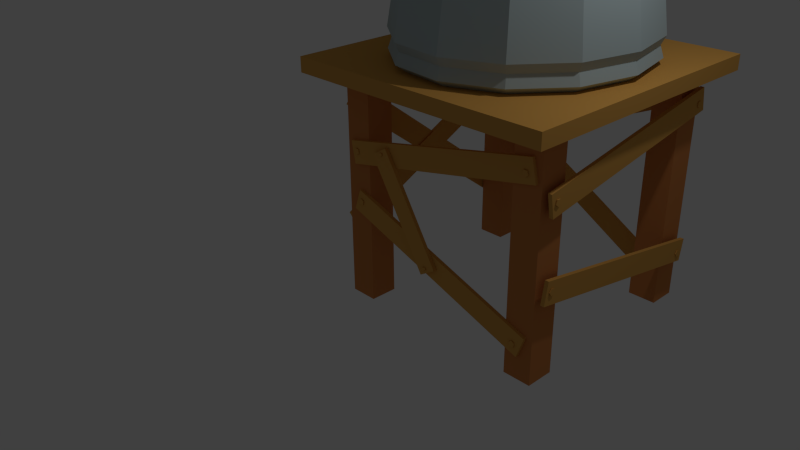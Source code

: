 # Source: turret.blend  (saved by Blender 2.71.0; exported with 4.5.12 LTS)
import bpy
from mathutils import Matrix  # noqa: F401  (used for matrix-valued properties, if any)

bpy.ops.wm.read_factory_settings(use_empty=True)
scene = bpy.context.scene
scene.name = 'Scene'

# ---- collections
col_collection_1 = bpy.data.collections.new('Collection 1'); scene.collection.children.link(col_collection_1)

# ---- materials (node trees are filled in below, after node groups)
mat_turretgray_006 = bpy.data.materials.new('TurretGray.006')
mat_turretgray_006.alpha_threshold = 0.0
mat_turretgray_006.use_transparent_shadow = False
mat_turretgray_006.diffuse_color = (0.4572, 0.5543, 0.5705, 1.0)
mat_turretgray_006.roughness = 0.5
mat_turretgray_006.specular_intensity = 0.0
mat_turretgray_006.line_color = (0.0, 0.0, 0.0, 1.0)
mat_screwgray_004 = bpy.data.materials.new('ScrewGray.004')
mat_screwgray_004.alpha_threshold = 0.0
mat_screwgray_004.use_transparent_shadow = False
mat_screwgray_004.diffuse_color = (0.4394, 0.4988, 0.65, 1.0)
mat_screwgray_004.roughness = 0.5
mat_screwgray_004.specular_intensity = 0.0
mat_screwgray_004.line_color = (0.0, 0.0, 0.0, 1.0)
mat_woodlight_002 = bpy.data.materials.new('WoodLight.002')
mat_woodlight_002.alpha_threshold = 0.0
mat_woodlight_002.use_transparent_shadow = False
mat_woodlight_002.diffuse_color = (0.6982, 0.362, 0.08512, 1.0)
mat_woodlight_002.roughness = 0.5
mat_woodlight_002.specular_intensity = 0.0
mat_woodlight_002.line_color = (0.0, 0.0, 0.0, 1.0)
mat_wooddarkl_005 = bpy.data.materials.new('WoodDarkl.005')
mat_wooddarkl_005.alpha_threshold = 0.0
mat_wooddarkl_005.use_transparent_shadow = False
mat_wooddarkl_005.diffuse_color = (0.6152, 0.2284, 0.06932, 1.0)
mat_wooddarkl_005.roughness = 0.5
mat_wooddarkl_005.specular_intensity = 0.0
mat_wooddarkl_005.line_color = (0.0, 0.0, 0.0, 1.0)

# ---- material node trees

# ---- world
world_world = bpy.data.worlds.new('World'); scene.world = world_world
world_world.color = (0.05088, 0.05088, 0.05088)
world_world.use_sun_shadow = False
world_world.sun_shadow_jitter_overblur = 0.0
world_world.cycles.sampling_method = 'MANUAL'
world_world.cycles.sample_map_resolution = 256

# ---- cameras
cam_camera = bpy.data.cameras.new('Camera')
cam_camera.clip_end = 100.0
cam_camera.lens = 35.0
cam_camera.sensor_width = 32.0
cam_camera.sensor_height = 18.0
cam_camera.ortho_scale = 7.314
cam_camera.dof.focus_distance = 0.0
cam_camera.dof.aperture_fstop = 128.0

# ---- lights
light_lamp = bpy.data.lights.new('Lamp', 'POINT')
light_lamp.transmission_factor = 0.0
light_lamp.cutoff_distance = 30.0
light_lamp.energy = 100.0
light_lamp.shadow_buffer_clip_start = 1.001
light_lamp.shadow_soft_size = 0.1
light_lamp.shadow_maximum_resolution = 0.006
light_lamp.use_absolute_resolution = True
light_lamp.cycles.use_multiple_importance_sampling = False

# ---- meshes
me_cylinder_001 = bpy.data.meshes.new('Cylinder.001')
me_cylinder_001.from_pydata([(0.04222, 0.6932, -1.578), (0.0, 1.0, 1.0), (0.7015, 0.2142, -1.578), (0.9511, 0.309, 1.0), (0.4497, -0.5608, -1.578), (0.5878, -0.809, 1.0), (-0.3653, -0.5608, -1.578), (-0.5878, -0.809, 1.0), (-0.6171, 0.2142, -1.578), (-0.9511, 0.309, 1.0)], [], [(0, 1, 3, 2), (2, 3, 5, 4), (4, 5, 7, 6), (3, 1, 9, 7, 5), (8, 9, 1, 0), (6, 7, 9, 8), (0, 2, 4, 6, 8)])
me_cylinder_001.materials.append(mat_turretgray_006)
me_cylinder_001.use_remesh_preserve_volume = False
me_cylinder_001.use_remesh_preserve_attributes = False
me_cylinder_001.use_mirror_vertex_groups = False
me_cylinder_001.update()
me_cylinder = bpy.data.meshes.new('Cylinder')
me_cylinder.from_pydata([(-0.1964, 0.136, 3.403), (-0.3814, 0.264, 3.255), (-0.5442, 0.3767, 3.018), (-0.6754, 0.4675, 2.706), (-0.7673, 0.5312, 2.336), (-0.8259, 0.5717, 1.351), (-0.7975, 0.552, 1.205), (-0.1107, 0.2117, 3.403), (-0.215, 0.411, 3.255), (-0.3068, 0.5865, 3.018), (-0.3808, 0.7279, 2.706), (-0.4326, 0.8269, 2.336), (-0.4656, 0.89, 1.351), (-0.4496, 0.8594, 1.205), (0.0003224, 0.2389, 3.403), (0.0006244, 0.4638, 3.255), (0.0008903, 0.6619, 3.018), (0.001105, 0.8214, 2.706), (0.001255, 0.9333, 2.336), (0.00135, 1.004, 1.351), (0.001304, 0.9699, 1.205), (0.1113, 0.2114, 3.403), (0.2161, 0.4104, 3.255), (0.3084, 0.5856, 3.018), (0.3827, 0.7268, 2.706), (0.4348, 0.8258, 2.336), (0.468, 0.8887, 1.351), (0.4519, 0.8582, 1.205), (0.1968, 0.1354, 3.403), (0.3821, 0.263, 3.255), (0.5452, 0.3753, 3.018), (0.6767, 0.4657, 2.706), (0.7688, 0.5291, 2.336), (0.8274, 0.5695, 1.351), (0.799, 0.5499, 1.205), (0.2372, 0.02847, 3.403), (0.4605, 0.05529, 3.255), (0.6572, 0.0789, 3.018), (0.8156, 0.09792, 2.706), (0.9266, 0.1112, 2.336), (0.9973, 0.1197, 1.351), (0.963, 0.1156, 1.205), (0.2232, -0.085, 3.403), (0.4335, -0.1651, 3.255), (0.6186, -0.2355, 3.018), (0.7677, -0.2923, 2.706), (0.8722, -0.3321, 2.336), (0.9387, -0.3574, 1.351), (0.9064, -0.3452, 1.205), (0.1582, -0.179, 3.403), (0.3071, -0.3476, 3.255), (0.4382, -0.496, 3.018), (0.5439, -0.6156, 2.706), (0.6179, -0.6994, 2.336), (0.6651, -0.7527, 1.351), (0.6422, -0.7269, 1.205), (0.05685, -0.232, 3.403), (0.1104, -0.4505, 3.255), (0.1575, -0.6429, 3.018), (0.1955, -0.7978, 2.706), (0.2221, -0.9064, 2.336), (0.2391, -0.9756, 1.351), (0.2309, -0.942, 1.205), (-0.05747, -0.2318, 3.403), (-0.1116, -0.4502, 3.255), (-0.1593, -0.6424, 3.018), (-0.1977, -0.7973, 2.706), (-0.2246, -0.9058, 2.336), (-0.2417, -0.9749, 1.351), (-0.2334, -0.9414, 1.205), (1.478e-06, -2.828e-07, 3.453), (-0.1586, -0.1786, 3.403), (-0.3081, -0.3468, 3.255), (-0.4396, -0.4948, 3.018), (-0.5455, -0.6141, 2.706), (-0.6198, -0.6929, 2.336), (-0.6671, -0.7509, 1.351), (-0.6441, -0.7251, 1.205), (-0.2235, -0.0844, 3.403), (-0.4339, -0.1639, 3.255), (-0.6192, -0.2339, 3.018), (-0.7684, -0.2903, 2.706), (-0.8731, -0.3298, 2.336), (-0.9396, -0.3549, 1.351), (-0.9074, -0.3427, 1.205), (-0.2371, 0.02911, 3.403), (-0.4604, 0.05653, 3.255), (-0.6569, 0.08066, 3.018), (-0.8153, 0.1001, 2.706), (-0.9263, 0.1137, 2.336), (-0.9969, 0.1224, 1.351), (-0.9627, 0.1182, 1.205), (4.636e-09, 0.8936, 0.8623), (0.0, 1.0, 1.018), (0.4153, 0.7912, 0.8623), (0.4647, 0.8855, 1.018), (0.7354, 0.5076, 0.8623), (0.823, 0.5681, 1.018), (0.8871, 0.1077, 0.8623), (0.9927, 0.1205, 1.018), (0.8355, -0.3169, 0.8623), (0.935, -0.3546, 1.018), (0.5925, -0.6688, 0.8623), (0.6631, -0.7485, 1.018), (0.2138, -0.8676, 0.8623), (0.2393, -0.9709, 1.018), (-0.2138, -0.8676, 0.8623), (-0.2393, -0.9709, 1.018), (-0.5925, -0.6688, 0.8623), (-0.6631, -0.7485, 1.018), (-0.8355, -0.3169, 0.8623), (-0.935, -0.3546, 1.018), (-0.8871, 0.1077, 0.8623), (-0.9927, 0.1205, 1.018), (-0.7354, 0.5076, 0.8623), (-0.823, 0.5681, 1.018), (-0.4153, 0.7912, 0.8623), (-0.4647, 0.8855, 1.018)], [], [(6, 5, 12, 13), (5, 4, 11, 12), (4, 3, 10, 11), (3, 2, 9, 10), (2, 1, 8, 9), (1, 0, 7, 8), (13, 12, 19, 20), (12, 11, 18, 19), (11, 10, 17, 18), (10, 9, 16, 17), (9, 8, 15, 16), (8, 7, 14, 15), (20, 19, 26, 27), (19, 18, 25, 26), (18, 17, 24, 25), (17, 16, 23, 24), (16, 15, 22, 23), (15, 14, 21, 22), (27, 26, 33, 34), (26, 25, 32, 33), (25, 24, 31, 32), (24, 23, 30, 31), (23, 22, 29, 30), (22, 21, 28, 29), (34, 33, 40, 41), (33, 32, 39, 40), (32, 31, 38, 39), (31, 30, 37, 38), (30, 29, 36, 37), (29, 28, 35, 36), (41, 40, 47, 48), (40, 39, 46, 47), (39, 38, 45, 46), (38, 37, 44, 45), (37, 36, 43, 44), (36, 35, 42, 43), (48, 47, 54, 55), (47, 46, 53, 54), (46, 45, 52, 53), (45, 44, 51, 52), (44, 43, 50, 51), (43, 42, 49, 50), (55, 54, 61, 62), (54, 53, 60, 61), (53, 52, 59, 60), (52, 51, 58, 59), (51, 50, 57, 58), (50, 49, 56, 57), (62, 61, 68, 69), (61, 60, 67, 68), (60, 59, 66, 67), (59, 58, 65, 66), (58, 57, 64, 65), (57, 56, 63, 64), (69, 68, 76, 77), (68, 67, 75, 76), (67, 66, 74, 75), (66, 65, 73, 74), (65, 64, 72, 73), (64, 63, 71, 72), (77, 76, 83, 84), (76, 75, 82, 83), (75, 74, 81, 82), (74, 73, 80, 81), (73, 72, 79, 80), (72, 71, 78, 79), (84, 83, 90, 91), (83, 82, 89, 90), (82, 81, 88, 89), (81, 80, 87, 88), (80, 79, 86, 87), (79, 78, 85, 86), (91, 90, 5, 6), (90, 89, 4, 5), (89, 88, 3, 4), (88, 87, 2, 3), (87, 86, 1, 2), (86, 85, 0, 1), (85, 70, 0), (0, 70, 7), (7, 70, 14), (14, 70, 21), (21, 70, 28), (28, 70, 35), (35, 70, 42), (42, 70, 49), (49, 70, 56), (56, 70, 63), (63, 70, 71), (71, 70, 78), (78, 70, 85), (92, 93, 95, 94), (94, 95, 97, 96), (96, 97, 99, 98), (98, 99, 101, 100), (100, 101, 103, 102), (102, 103, 105, 104), (104, 105, 107, 106), (106, 107, 109, 108), (108, 109, 111, 110), (110, 111, 113, 112), (112, 113, 115, 114), (116, 117, 93, 92), (114, 115, 117, 116), (92, 94, 96, 98, 100, 102, 104, 106, 108, 110, 112, 114, 116), (20, 27, 95, 93), (13, 20, 93, 117), (6, 13, 117, 115), (91, 6, 115, 113), (84, 91, 113, 111), (77, 84, 111, 109), (69, 77, 109, 107), (62, 69, 107, 105), (55, 62, 105, 103), (48, 55, 103, 101), (41, 48, 101, 99), (34, 41, 99, 97), (27, 34, 97, 95)])
me_cylinder.materials.append(mat_turretgray_006)
me_cylinder.use_remesh_preserve_volume = False
me_cylinder.use_remesh_preserve_attributes = False
me_cylinder.use_mirror_vertex_groups = False
me_cylinder.update()
me_sphere = bpy.data.meshes.new('Sphere')
me_sphere.from_pydata([(-0.866, 0.0, 0.5), (-0.866, 0.0, -0.5), (8.085e-08, -2.023e-08, -0.5134), (-0.2676, 0.8236, 0.5), (-0.2676, 0.8236, -0.5), (0.7006, 0.509, 0.5), (0.7006, 0.509, -0.5), (0.7006, -0.509, 0.5), (0.7006, -0.509, -0.5), (6.698e-08, -6.292e-08, 0.5134), (-0.2676, -0.8236, 0.5), (-0.2676, -0.8236, -0.5)], [], [(1, 0, 3, 4), (4, 3, 5, 6), (6, 5, 7, 8), (8, 7, 10, 11), (2, 1, 4), (0, 9, 3), (2, 4, 6), (3, 9, 5), (2, 6, 8), (5, 9, 7), (2, 8, 11), (7, 9, 10), (2, 11, 1), (11, 10, 0, 1), (10, 9, 0)])
me_sphere.materials.append(mat_screwgray_004)
me_sphere.use_remesh_preserve_volume = False
me_sphere.use_remesh_preserve_attributes = False
me_sphere.use_mirror_vertex_groups = False
me_sphere.update()
me_cube_005 = bpy.data.meshes.new('Cube.005')
me_cube_005.from_pydata([(-1.0, -1.0, -1.0), (-1.0, 1.0, -1.0), (1.0, 1.0, -1.0), (1.0, -1.0, -1.0), (-1.0, -1.0, 1.0), (-1.0, 1.0, 1.0), (1.0, 1.0, 1.0), (1.0, -1.0, 1.0)], [], [(4, 5, 1, 0), (5, 6, 2, 1), (6, 7, 3, 2), (7, 4, 0, 3), (0, 1, 2, 3), (7, 6, 5, 4)])
me_cube_005.materials.append(mat_woodlight_002)
me_cube_005.use_remesh_preserve_volume = False
me_cube_005.use_remesh_preserve_attributes = False
me_cube_005.use_mirror_vertex_groups = False
me_cube_005.update()
me_cube_004 = bpy.data.meshes.new('Cube.004')
me_cube_004.from_pydata([(-1.0, -1.0, -1.0), (-1.0, 1.0, -1.0), (1.0, 1.0, -1.0), (1.0, -1.0, -1.0), (-1.0, -1.0, 1.0), (-1.0, 1.0, 1.0), (1.0, 1.0, 1.0), (1.0, -1.0, 1.0)], [], [(4, 5, 1, 0), (5, 6, 2, 1), (6, 7, 3, 2), (7, 4, 0, 3), (0, 1, 2, 3), (7, 6, 5, 4)])
me_cube_004.materials.append(mat_woodlight_002)
me_cube_004.use_remesh_preserve_volume = False
me_cube_004.use_remesh_preserve_attributes = False
me_cube_004.use_mirror_vertex_groups = False
me_cube_004.update()
me_cube = bpy.data.meshes.new('Cube')
me_cube.from_pydata([(1.0, 1.0, -1.0), (1.0, -1.0, -1.0), (-1.0, -1.0, -1.0), (-1.0, 1.0, -1.0), (1.0, 1.0, 1.0), (1.0, -1.0, 1.0), (-1.0, -1.0, 1.0), (-1.0, 1.0, 1.0)], [], [(0, 1, 2, 3), (4, 7, 6, 5), (0, 4, 5, 1), (1, 5, 6, 2), (2, 6, 7, 3), (4, 0, 3, 7)])
me_cube.materials.append(mat_wooddarkl_005)
me_cube.use_remesh_preserve_volume = False
me_cube.use_remesh_preserve_attributes = False
me_cube.use_mirror_vertex_groups = False
me_cube.update()
me_cube_001 = bpy.data.meshes.new('Cube.001')
me_cube_001.from_pydata([(1.0, 1.0, -1.0), (1.0, -1.0, -1.0), (-1.0, -1.0, -1.0), (-1.0, 1.0, -1.0), (1.0, 1.0, 1.0), (1.0, -1.0, 1.0), (-1.0, -1.0, 1.0), (-1.0, 1.0, 1.0)], [], [(0, 1, 2, 3), (4, 7, 6, 5), (0, 4, 5, 1), (1, 5, 6, 2), (2, 6, 7, 3), (4, 0, 3, 7)])
me_cube_001.materials.append(mat_wooddarkl_005)
me_cube_001.use_remesh_preserve_volume = False
me_cube_001.use_remesh_preserve_attributes = False
me_cube_001.use_mirror_vertex_groups = False
me_cube_001.update()
me_cube_002 = bpy.data.meshes.new('Cube.002')
me_cube_002.from_pydata([(1.0, 1.0, -1.0), (1.0, -1.0, -1.0), (-1.0, -1.0, -1.0), (-1.0, 1.0, -1.0), (1.0, 1.0, 1.0), (1.0, -1.0, 1.0), (-1.0, -1.0, 1.0), (-1.0, 1.0, 1.0)], [], [(0, 1, 2, 3), (4, 7, 6, 5), (0, 4, 5, 1), (1, 5, 6, 2), (2, 6, 7, 3), (4, 0, 3, 7)])
me_cube_002.materials.append(mat_wooddarkl_005)
me_cube_002.use_remesh_preserve_volume = False
me_cube_002.use_remesh_preserve_attributes = False
me_cube_002.use_mirror_vertex_groups = False
me_cube_002.update()
me_cube_003 = bpy.data.meshes.new('Cube.003')
me_cube_003.from_pydata([(1.0, 1.0, -1.0), (1.0, -1.0, -1.0), (-1.0, -1.0, -1.0), (-1.0, 1.0, -1.0), (1.0, 1.0, 1.0), (1.0, -1.0, 1.0), (-1.0, -1.0, 1.0), (-1.0, 1.0, 1.0)], [], [(0, 1, 2, 3), (4, 7, 6, 5), (0, 4, 5, 1), (1, 5, 6, 2), (2, 6, 7, 3), (4, 0, 3, 7)])
me_cube_003.materials.append(mat_wooddarkl_005)
me_cube_003.use_remesh_preserve_volume = False
me_cube_003.use_remesh_preserve_attributes = False
me_cube_003.use_mirror_vertex_groups = False
me_cube_003.update()
me_cube_006 = bpy.data.meshes.new('Cube.006')
me_cube_006.from_pydata([(-1.0, -1.0, -1.0), (-1.0, 1.0, -1.0), (1.0, 1.0, -1.0), (1.0, -1.0, -1.0), (-1.0, -1.0, 1.0), (-1.0, 1.0, 1.0), (1.0, 1.0, 1.0), (1.0, -1.0, 1.0)], [], [(4, 5, 1, 0), (5, 6, 2, 1), (6, 7, 3, 2), (7, 4, 0, 3), (0, 1, 2, 3), (7, 6, 5, 4)])
me_cube_006.materials.append(mat_woodlight_002)
me_cube_006.use_remesh_preserve_volume = False
me_cube_006.use_remesh_preserve_attributes = False
me_cube_006.use_mirror_vertex_groups = False
me_cube_006.update()
me_sphere_001 = bpy.data.meshes.new('Sphere.001')
me_sphere_001.from_pydata([(-0.866, 0.0, 0.5), (-0.866, 0.0, -0.5), (8.085e-08, -2.023e-08, -0.5134), (-0.2676, 0.8236, 0.5), (-0.2676, 0.8236, -0.5), (0.7006, 0.509, 0.5), (0.7006, 0.509, -0.5), (0.7006, -0.509, 0.5), (0.7006, -0.509, -0.5), (6.698e-08, -6.292e-08, 0.5134), (-0.2676, -0.8236, 0.5), (-0.2676, -0.8236, -0.5)], [], [(1, 0, 3, 4), (4, 3, 5, 6), (6, 5, 7, 8), (8, 7, 10, 11), (2, 1, 4), (0, 9, 3), (2, 4, 6), (3, 9, 5), (2, 6, 8), (5, 9, 7), (2, 8, 11), (7, 9, 10), (2, 11, 1), (11, 10, 0, 1), (10, 9, 0)])
me_sphere_001.materials.append(mat_screwgray_004)
me_sphere_001.use_remesh_preserve_volume = False
me_sphere_001.use_remesh_preserve_attributes = False
me_sphere_001.use_mirror_vertex_groups = False
me_sphere_001.update()
me_sphere_002 = bpy.data.meshes.new('Sphere.002')
me_sphere_002.from_pydata([(-0.866, 0.0, 0.5), (-0.866, 0.0, -0.5), (8.085e-08, -2.023e-08, -0.5134), (-0.2676, 0.8236, 0.5), (-0.2676, 0.8236, -0.5), (0.7006, 0.509, 0.5), (0.7006, 0.509, -0.5), (0.7006, -0.509, 0.5), (0.7006, -0.509, -0.5), (6.698e-08, -6.292e-08, 0.5134), (-0.2676, -0.8236, 0.5), (-0.2676, -0.8236, -0.5)], [], [(1, 0, 3, 4), (4, 3, 5, 6), (6, 5, 7, 8), (8, 7, 10, 11), (2, 1, 4), (0, 9, 3), (2, 4, 6), (3, 9, 5), (2, 6, 8), (5, 9, 7), (2, 8, 11), (7, 9, 10), (2, 11, 1), (11, 10, 0, 1), (10, 9, 0)])
me_sphere_002.materials.append(mat_screwgray_004)
me_sphere_002.use_remesh_preserve_volume = False
me_sphere_002.use_remesh_preserve_attributes = False
me_sphere_002.use_mirror_vertex_groups = False
me_sphere_002.update()
me_cube_007 = bpy.data.meshes.new('Cube.007')
me_cube_007.from_pydata([(-1.0, -1.0, -1.0), (-1.0, 1.0, -1.0), (1.0, 1.0, -1.0), (1.0, -1.0, -1.0), (-1.0, -1.0, 1.0), (-1.0, 1.0, 1.0), (1.0, 1.0, 1.0), (1.0, -1.0, 1.0), (-1.617, -0.05111, -0.9173), (-1.132, -0.05111, -0.9173), (-1.126, 0.1079, -0.9428), (-1.617, -0.1957, -0.9494), (-1.132, -0.1957, -0.9494), (-1.616, 0.07932, -0.9724), (-1.132, 0.07932, -0.9724), (-1.617, 0.3938, -0.9546), (-1.132, 0.3938, -0.9546), (-1.623, 0.1079, -0.9428), (-1.617, 0.3132, -0.9205), (-1.132, 0.3132, -0.9205), (-1.617, -0.3413, 0.9491), (-1.132, -0.3413, 0.9491), (-1.126, -0.1823, 0.9235), (-1.617, -0.4859, 0.917), (-1.132, -0.4859, 0.917), (-1.617, -0.2109, 0.8939), (-1.132, -0.2109, 0.8939), (-1.617, 0.1036, 0.9118), (-1.132, 0.1036, 0.9118), (-1.623, -0.1823, 0.9235), (-1.617, 0.02295, 0.9459), (-1.132, 0.02295, 0.9459)], [], [(4, 5, 1, 0), (5, 6, 2, 1), (6, 7, 3, 2), (7, 4, 0, 3), (0, 1, 2, 3), (7, 6, 5, 4), (9, 8, 11, 12), (12, 11, 13, 14), (14, 13, 15, 16), (16, 15, 18, 19), (10, 9, 12), (8, 17, 11), (10, 12, 14), (11, 17, 13), (10, 14, 16), (13, 17, 15), (10, 16, 19), (15, 17, 18), (10, 19, 9), (19, 18, 8, 9), (18, 17, 8), (21, 20, 23, 24), (24, 23, 25, 26), (26, 25, 27, 28), (28, 27, 30, 31), (22, 21, 24), (20, 29, 23), (22, 24, 26), (23, 29, 25), (22, 26, 28), (25, 29, 27), (22, 28, 31), (27, 29, 30), (22, 31, 21), (31, 30, 20, 21), (30, 29, 20)])
me_cube_007.materials.append(mat_woodlight_002)
me_cube_007.use_remesh_preserve_volume = False
me_cube_007.use_remesh_preserve_attributes = False
me_cube_007.use_mirror_vertex_groups = False
me_cube_007.update()
me_cube_008 = bpy.data.meshes.new('Cube.008')
me_cube_008.from_pydata([(-1.0, -1.0, -1.0), (-1.0, 1.0, -1.0), (1.0, 1.0, -1.0), (1.0, -1.0, -1.0), (-1.0, -1.0, 1.0), (-1.0, 1.0, 1.0), (1.0, 1.0, 1.0), (1.0, -1.0, 1.0), (-1.617, -0.05111, -0.9173), (-1.132, -0.05111, -0.9173), (-1.126, 0.1079, -0.9428), (-1.617, -0.1957, -0.9494), (-1.132, -0.1957, -0.9494), (-1.616, 0.07932, -0.9724), (-1.132, 0.07932, -0.9724), (-1.617, 0.3938, -0.9546), (-1.132, 0.3938, -0.9546), (-1.623, 0.1079, -0.9428), (-1.617, 0.3132, -0.9205), (-1.132, 0.3132, -0.9205), (-1.617, -0.3413, 0.9491), (-1.132, -0.3413, 0.9491), (-1.126, -0.1823, 0.9235), (-1.617, -0.4859, 0.917), (-1.132, -0.4859, 0.917), (-1.617, -0.2109, 0.8939), (-1.132, -0.2109, 0.8939), (-1.617, 0.1036, 0.9118), (-1.132, 0.1036, 0.9118), (-1.623, -0.1823, 0.9235), (-1.617, 0.02295, 0.9459), (-1.132, 0.02295, 0.9459)], [], [(4, 5, 1, 0), (5, 6, 2, 1), (6, 7, 3, 2), (7, 4, 0, 3), (0, 1, 2, 3), (7, 6, 5, 4), (9, 8, 11, 12), (12, 11, 13, 14), (14, 13, 15, 16), (16, 15, 18, 19), (10, 9, 12), (8, 17, 11), (10, 12, 14), (11, 17, 13), (10, 14, 16), (13, 17, 15), (10, 16, 19), (15, 17, 18), (10, 19, 9), (19, 18, 8, 9), (18, 17, 8), (21, 20, 23, 24), (24, 23, 25, 26), (26, 25, 27, 28), (28, 27, 30, 31), (22, 21, 24), (20, 29, 23), (22, 24, 26), (23, 29, 25), (22, 26, 28), (25, 29, 27), (22, 28, 31), (27, 29, 30), (22, 31, 21), (31, 30, 20, 21), (30, 29, 20)])
me_cube_008.materials.append(mat_woodlight_002)
me_cube_008.use_remesh_preserve_volume = False
me_cube_008.use_remesh_preserve_attributes = False
me_cube_008.use_mirror_vertex_groups = False
me_cube_008.update()
me_cube_009 = bpy.data.meshes.new('Cube.009')
me_cube_009.from_pydata([(-1.0, -1.0, -1.0), (-1.0, 1.0, -1.0), (1.0, 1.0, -1.0), (1.0, -1.0, -1.0), (-1.0, -1.0, 1.0), (-1.0, 1.0, 1.0), (1.0, 1.0, 1.0), (1.0, -1.0, 1.0), (-1.617, -0.05111, -0.9173), (-1.132, -0.05111, -0.9173), (-1.126, 0.1079, -0.9428), (-1.617, -0.1957, -0.9494), (-1.132, -0.1957, -0.9494), (-1.616, 0.07932, -0.9724), (-1.132, 0.07932, -0.9724), (-1.617, 0.3938, -0.9546), (-1.132, 0.3938, -0.9546), (-1.623, 0.1079, -0.9428), (-1.617, 0.3132, -0.9205), (-1.132, 0.3132, -0.9205), (-1.617, -0.3413, 0.9491), (-1.132, -0.3413, 0.9491), (-1.126, -0.1823, 0.9235), (-1.617, -0.4859, 0.917), (-1.132, -0.4859, 0.917), (-1.617, -0.2109, 0.8939), (-1.132, -0.2109, 0.8939), (-1.617, 0.1036, 0.9118), (-1.132, 0.1036, 0.9118), (-1.623, -0.1823, 0.9235), (-1.617, 0.02295, 0.9459), (-1.132, 0.02295, 0.9459)], [], [(4, 5, 1, 0), (5, 6, 2, 1), (6, 7, 3, 2), (7, 4, 0, 3), (0, 1, 2, 3), (7, 6, 5, 4), (9, 8, 11, 12), (12, 11, 13, 14), (14, 13, 15, 16), (16, 15, 18, 19), (10, 9, 12), (8, 17, 11), (10, 12, 14), (11, 17, 13), (10, 14, 16), (13, 17, 15), (10, 16, 19), (15, 17, 18), (10, 19, 9), (19, 18, 8, 9), (18, 17, 8), (21, 20, 23, 24), (24, 23, 25, 26), (26, 25, 27, 28), (28, 27, 30, 31), (22, 21, 24), (20, 29, 23), (22, 24, 26), (23, 29, 25), (22, 26, 28), (25, 29, 27), (22, 28, 31), (27, 29, 30), (22, 31, 21), (31, 30, 20, 21), (30, 29, 20)])
me_cube_009.materials.append(mat_woodlight_002)
me_cube_009.use_remesh_preserve_volume = False
me_cube_009.use_remesh_preserve_attributes = False
me_cube_009.use_mirror_vertex_groups = False
me_cube_009.update()
me_cube_010 = bpy.data.meshes.new('Cube.010')
me_cube_010.from_pydata([(-1.0, -1.0, -1.0), (-1.0, 1.0, -1.0), (1.0, 1.0, -1.0), (1.0, -1.0, -1.0), (-1.0, -1.0, 1.0), (-1.0, 1.0, 1.0), (1.0, 1.0, 1.0), (1.0, -1.0, 1.0), (-1.617, -0.05111, -0.9173), (-1.132, -0.05111, -0.9173), (-1.126, 0.1079, -0.9428), (-1.617, -0.1957, -0.9494), (-1.132, -0.1957, -0.9494), (-1.616, 0.07932, -0.9724), (-1.132, 0.07932, -0.9724), (-1.617, 0.3938, -0.9546), (-1.132, 0.3938, -0.9546), (-1.623, 0.1079, -0.9428), (-1.617, 0.3132, -0.9205), (-1.132, 0.3132, -0.9205), (-1.617, -0.3413, 0.9491), (-1.132, -0.3413, 0.9491), (-1.126, -0.1823, 0.9235), (-1.617, -0.4859, 0.917), (-1.132, -0.4859, 0.917), (-1.617, -0.2109, 0.8939), (-1.132, -0.2109, 0.8939), (-1.617, 0.1036, 0.9118), (-1.132, 0.1036, 0.9118), (-1.623, -0.1823, 0.9235), (-1.617, 0.02295, 0.9459), (-1.132, 0.02295, 0.9459)], [], [(4, 5, 1, 0), (5, 6, 2, 1), (6, 7, 3, 2), (7, 4, 0, 3), (0, 1, 2, 3), (7, 6, 5, 4), (9, 8, 11, 12), (12, 11, 13, 14), (14, 13, 15, 16), (16, 15, 18, 19), (10, 9, 12), (8, 17, 11), (10, 12, 14), (11, 17, 13), (10, 14, 16), (13, 17, 15), (10, 16, 19), (15, 17, 18), (10, 19, 9), (19, 18, 8, 9), (18, 17, 8), (21, 20, 23, 24), (24, 23, 25, 26), (26, 25, 27, 28), (28, 27, 30, 31), (22, 21, 24), (20, 29, 23), (22, 24, 26), (23, 29, 25), (22, 26, 28), (25, 29, 27), (22, 28, 31), (27, 29, 30), (22, 31, 21), (31, 30, 20, 21), (30, 29, 20)])
me_cube_010.materials.append(mat_woodlight_002)
me_cube_010.use_remesh_preserve_volume = False
me_cube_010.use_remesh_preserve_attributes = False
me_cube_010.use_mirror_vertex_groups = False
me_cube_010.update()
me_cube_011 = bpy.data.meshes.new('Cube.011')
me_cube_011.from_pydata([(-1.0, -1.0, -1.0), (-1.0, 1.0, -1.0), (1.0, 1.0, -1.0), (1.0, -1.0, -1.0), (-1.0, -1.0, 1.0), (-1.0, 1.0, 1.0), (1.0, 1.0, 1.0), (1.0, -1.0, 1.0), (-1.617, -0.05111, -0.9173), (-1.132, -0.05111, -0.9173), (-1.126, 0.1079, -0.9428), (-1.617, -0.1957, -0.9494), (-1.132, -0.1957, -0.9494), (-1.616, 0.07932, -0.9724), (-1.132, 0.07932, -0.9724), (-1.617, 0.3938, -0.9546), (-1.132, 0.3938, -0.9546), (-1.623, 0.1079, -0.9428), (-1.617, 0.3132, -0.9205), (-1.132, 0.3132, -0.9205), (-1.617, -0.3413, 0.9491), (-1.132, -0.3413, 0.9491), (-1.126, -0.1823, 0.9235), (-1.617, -0.4859, 0.917), (-1.132, -0.4859, 0.917), (-1.617, -0.2109, 0.8939), (-1.132, -0.2109, 0.8939), (-1.617, 0.1036, 0.9118), (-1.132, 0.1036, 0.9118), (-1.623, -0.1823, 0.9235), (-1.617, 0.02295, 0.9459), (-1.132, 0.02295, 0.9459)], [], [(4, 5, 1, 0), (5, 6, 2, 1), (6, 7, 3, 2), (7, 4, 0, 3), (0, 1, 2, 3), (7, 6, 5, 4), (9, 8, 11, 12), (12, 11, 13, 14), (14, 13, 15, 16), (16, 15, 18, 19), (10, 9, 12), (8, 17, 11), (10, 12, 14), (11, 17, 13), (10, 14, 16), (13, 17, 15), (10, 16, 19), (15, 17, 18), (10, 19, 9), (19, 18, 8, 9), (18, 17, 8), (21, 20, 23, 24), (24, 23, 25, 26), (26, 25, 27, 28), (28, 27, 30, 31), (22, 21, 24), (20, 29, 23), (22, 24, 26), (23, 29, 25), (22, 26, 28), (25, 29, 27), (22, 28, 31), (27, 29, 30), (22, 31, 21), (31, 30, 20, 21), (30, 29, 20)])
me_cube_011.materials.append(mat_woodlight_002)
me_cube_011.use_remesh_preserve_volume = False
me_cube_011.use_remesh_preserve_attributes = False
me_cube_011.use_mirror_vertex_groups = False
me_cube_011.update()
me_cube_012 = bpy.data.meshes.new('Cube.012')
me_cube_012.from_pydata([(-1.0, -1.0, -1.0), (-1.0, 1.0, -1.0), (1.0, 1.0, -1.0), (1.0, -1.0, -1.0), (-1.0, -1.0, 1.0), (-1.0, 1.0, 1.0), (1.0, 1.0, 1.0), (1.0, -1.0, 1.0), (-1.617, -0.05111, -0.9173), (-1.132, -0.05111, -0.9173), (-1.126, 0.1079, -0.9428), (-1.617, -0.1957, -0.9494), (-1.132, -0.1957, -0.9494), (-1.616, 0.07932, -0.9724), (-1.132, 0.07932, -0.9724), (-1.617, 0.3938, -0.9546), (-1.132, 0.3938, -0.9546), (-1.623, 0.1079, -0.9428), (-1.617, 0.3132, -0.9205), (-1.132, 0.3132, -0.9205), (-1.617, -0.3413, 0.9491), (-1.132, -0.3413, 0.9491), (-1.126, -0.1823, 0.9235), (-1.617, -0.4859, 0.917), (-1.132, -0.4859, 0.917), (-1.617, -0.2109, 0.8939), (-1.132, -0.2109, 0.8939), (-1.617, 0.1036, 0.9118), (-1.132, 0.1036, 0.9118), (-1.623, -0.1823, 0.9235), (-1.617, 0.02295, 0.9459), (-1.132, 0.02295, 0.9459)], [], [(4, 5, 1, 0), (5, 6, 2, 1), (6, 7, 3, 2), (7, 4, 0, 3), (0, 1, 2, 3), (7, 6, 5, 4), (9, 8, 11, 12), (12, 11, 13, 14), (14, 13, 15, 16), (16, 15, 18, 19), (10, 9, 12), (8, 17, 11), (10, 12, 14), (11, 17, 13), (10, 14, 16), (13, 17, 15), (10, 16, 19), (15, 17, 18), (10, 19, 9), (19, 18, 8, 9), (18, 17, 8), (21, 20, 23, 24), (24, 23, 25, 26), (26, 25, 27, 28), (28, 27, 30, 31), (22, 21, 24), (20, 29, 23), (22, 24, 26), (23, 29, 25), (22, 26, 28), (25, 29, 27), (22, 28, 31), (27, 29, 30), (22, 31, 21), (31, 30, 20, 21), (30, 29, 20)])
me_cube_012.materials.append(mat_woodlight_002)
me_cube_012.use_remesh_preserve_volume = False
me_cube_012.use_remesh_preserve_attributes = False
me_cube_012.use_mirror_vertex_groups = False
me_cube_012.update()
me_cube_013 = bpy.data.meshes.new('Cube.013')
me_cube_013.from_pydata([(-1.0, -1.0, -1.0), (-1.0, 1.0, -1.0), (1.0, 1.0, -1.0), (1.0, -1.0, -1.0), (-1.0, -1.0, 1.0), (-1.0, 1.0, 1.0), (1.0, 1.0, 1.0), (1.0, -1.0, 1.0), (-1.617, -0.05111, -0.9173), (-1.132, -0.05111, -0.9173), (-1.126, 0.1079, -0.9428), (-1.617, -0.1957, -0.9494), (-1.132, -0.1957, -0.9494), (-1.616, 0.07932, -0.9724), (-1.132, 0.07932, -0.9724), (-1.617, 0.3938, -0.9546), (-1.132, 0.3938, -0.9546), (-1.623, 0.1079, -0.9428), (-1.617, 0.3132, -0.9205), (-1.132, 0.3132, -0.9205), (-1.617, -0.3413, 0.9491), (-1.132, -0.3413, 0.9491), (-1.126, -0.1823, 0.9235), (-1.617, -0.4859, 0.917), (-1.132, -0.4859, 0.917), (-1.617, -0.2109, 0.8939), (-1.132, -0.2109, 0.8939), (-1.617, 0.1036, 0.9118), (-1.132, 0.1036, 0.9118), (-1.623, -0.1823, 0.9235), (-1.617, 0.02295, 0.9459), (-1.132, 0.02295, 0.9459)], [], [(4, 5, 1, 0), (5, 6, 2, 1), (6, 7, 3, 2), (7, 4, 0, 3), (0, 1, 2, 3), (7, 6, 5, 4), (9, 8, 11, 12), (12, 11, 13, 14), (14, 13, 15, 16), (16, 15, 18, 19), (10, 9, 12), (8, 17, 11), (10, 12, 14), (11, 17, 13), (10, 14, 16), (13, 17, 15), (10, 16, 19), (15, 17, 18), (10, 19, 9), (19, 18, 8, 9), (18, 17, 8), (21, 20, 23, 24), (24, 23, 25, 26), (26, 25, 27, 28), (28, 27, 30, 31), (22, 21, 24), (20, 29, 23), (22, 24, 26), (23, 29, 25), (22, 26, 28), (25, 29, 27), (22, 28, 31), (27, 29, 30), (22, 31, 21), (31, 30, 20, 21), (30, 29, 20)])
me_cube_013.materials.append(mat_woodlight_002)
me_cube_013.use_remesh_preserve_volume = False
me_cube_013.use_remesh_preserve_attributes = False
me_cube_013.use_mirror_vertex_groups = False
me_cube_013.update()

# ---- objects
ob_cylinder_001 = bpy.data.objects.new('Cylinder.001', me_cylinder_001)
ob_cylinder = bpy.data.objects.new('Cylinder', me_cylinder)
ob_sphere = bpy.data.objects.new('Sphere', me_sphere)
ob_cube_005 = bpy.data.objects.new('Cube.005', me_cube_005)
ob_cube_004 = bpy.data.objects.new('Cube.004', me_cube_004)
ob_cube = bpy.data.objects.new('Cube', me_cube)
ob_lamp = bpy.data.objects.new('Lamp', light_lamp)
ob_camera = bpy.data.objects.new('Camera', cam_camera)
ob_cube_001 = bpy.data.objects.new('Cube.001', me_cube_001)
ob_cube_002 = bpy.data.objects.new('Cube.002', me_cube_002)
ob_cube_003 = bpy.data.objects.new('Cube.003', me_cube_003)
ob_cube_006 = bpy.data.objects.new('Cube.006', me_cube_006)
ob_sphere_001 = bpy.data.objects.new('Sphere.001', me_sphere_001)
ob_sphere_002 = bpy.data.objects.new('Sphere.002', me_sphere_002)
ob_cube_007 = bpy.data.objects.new('Cube.007', me_cube_007)
ob_cube_008 = bpy.data.objects.new('Cube.008', me_cube_008)
ob_cube_009 = bpy.data.objects.new('Cube.009', me_cube_009)
ob_cube_010 = bpy.data.objects.new('Cube.010', me_cube_010)
ob_cube_011 = bpy.data.objects.new('Cube.011', me_cube_011)
ob_cube_012 = bpy.data.objects.new('Cube.012', me_cube_012)
ob_cube_013 = bpy.data.objects.new('Cube.013', me_cube_013)

# ---- transforms, parenting, visibility, modifiers, constraints
ob_cylinder_001.location = (-0.8237, 1.2, 3.288)
ob_cylinder_001.rotation_euler = (0.0, -1.553, 0.0)
ob_cylinder_001.scale = (0.2236, 0.2236, 0.565)
ob_cylinder_001.lineart.crease_threshold = 0.0
ob_cylinder.location = (1.311, 1.207, 1.938)
ob_cylinder.rotation_euler = (0.0, 0.0, -0.1222)
ob_cylinder.scale = (1.488, 1.598, 0.7478)
ob_cylinder.lineart.crease_threshold = 0.0
ob_sphere.location = (2.553, 2.717, 2.123)
ob_sphere.rotation_euler = (-1.571, -0.0, 0.0)
ob_sphere.scale = (0.0522, 0.0522, 0.0118)
ob_sphere.lineart.crease_threshold = 0.0
ob_cube_005.location = (1.237, 2.712, 0.3906)
ob_cube_005.rotation_euler = (-1.034, 0.0, 1.571)
ob_cube_005.scale = (-0.02437, -0.1453, 1.52)
ob_cube_005.lineart.crease_threshold = 0.0
ob_cube_004.location = (1.254, 1.193, 2.519)
ob_cube_004.scale = (1.754, 1.792, 0.09568)
ob_cube_004.lineart.crease_threshold = 0.0
ob_cube.location = (0.0, 0.0, 1.023)
ob_cube.scale = (0.1826, 0.1826, 1.541)
ob_cube.lock_rotations_4d = False
ob_cube.empty_display_type = 'ARROWS'
ob_cube.lineart.crease_threshold = 0.0
ob_lamp.location = (4.076, 1.005, 5.904)
ob_lamp.rotation_euler = (0.6503, 0.05522, 1.866)
ob_lamp.lock_rotations_4d = False
ob_lamp.empty_display_type = 'ARROWS'
ob_lamp.color = (0.0, 0.0, 0.0, 0.0)
ob_lamp.lineart.crease_threshold = 0.0
ob_camera.location = (7.481, -6.508, 5.344)
ob_camera.rotation_euler = (1.109, 0.01082, 0.8149)
ob_camera.lock_rotations_4d = False
ob_camera.empty_display_type = 'ARROWS'
ob_camera.color = (0.0, 0.0, 0.0, 0.0)
ob_camera.display_type = 'WIRE'
ob_camera.lineart.crease_threshold = 0.0
ob_cube_001.location = (2.553, 0.0, 1.023)
ob_cube_001.scale = (0.1826, 0.1826, 1.541)
ob_cube_001.lock_rotations_4d = False
ob_cube_001.empty_display_type = 'ARROWS'
ob_cube_001.lineart.crease_threshold = 0.0
ob_cube_002.location = (0.0, 2.479, 1.023)
ob_cube_002.scale = (0.1826, 0.1826, 1.541)
ob_cube_002.lock_rotations_4d = False
ob_cube_002.empty_display_type = 'ARROWS'
ob_cube_002.lineart.crease_threshold = 0.0
ob_cube_003.location = (2.553, 2.479, 1.023)
ob_cube_003.scale = (0.1826, 0.1826, 1.541)
ob_cube_003.lock_rotations_4d = False
ob_cube_003.empty_display_type = 'ARROWS'
ob_cube_003.lineart.crease_threshold = 0.0
ob_cube_006.location = (1.267, 2.682, 1.591)
ob_cube_006.rotation_euler = (-1.977, 0.0, 1.571)
ob_cube_006.scale = (-0.02437, -0.1453, 1.52)
ob_cube_006.lineart.crease_threshold = 0.0
ob_sphere_001.location = (2.477, 2.745, -0.3282)
ob_sphere_001.rotation_euler = (-1.571, -0.0, 0.0)
ob_sphere_001.scale = (0.0522, 0.0522, 0.0118)
ob_sphere_001.lineart.crease_threshold = 0.0
ob_sphere_002.location = (0.01655, 2.745, 1.085)
ob_sphere_002.rotation_euler = (-1.571, -0.0, 0.0)
ob_sphere_002.scale = (0.0522, 0.0522, 0.0118)
ob_sphere_002.lineart.crease_threshold = 0.0
ob_cube_007.location = (1.299, -0.1994, 0.3906)
ob_cube_007.rotation_euler = (-1.907, 0.0, -1.571)
ob_cube_007.scale = (-0.02437, -0.1447, 1.388)
ob_cube_007.lineart.crease_threshold = 0.0
ob_cube_008.location = (0.8495, -0.2505, 0.977)
ob_cube_008.rotation_euler = (-2.588, 0.0, -1.571)
ob_cube_008.scale = (-0.02437, -0.1237, 0.7544)
ob_cube_008.lineart.crease_threshold = 0.0
ob_cube_009.location = (1.299, -0.1994, 1.736)
ob_cube_009.rotation_euler = (-1.366, 0.0, -1.571)
ob_cube_009.scale = (-0.02437, -0.1447, 1.388)
ob_cube_009.lineart.crease_threshold = 0.0
ob_cube_010.location = (2.823, 1.225, 0.4286)
ob_cube_010.rotation_euler = (-1.75, 0.0, 0.0)
ob_cube_010.scale = (-0.02437, -0.1447, 1.388)
ob_cube_010.lineart.crease_threshold = 0.0
ob_cube_011.location = (2.823, 1.225, 1.904)
ob_cube_011.rotation_euler = (-1.401, 0.0, 0.0)
ob_cube_011.scale = (-0.02437, -0.1447, 1.388)
ob_cube_011.lineart.crease_threshold = 0.0
ob_cube_012.location = (-0.2254, 1.251, 1.126)
ob_cube_012.rotation_euler = (-0.9298, 0.0, -3.142)
ob_cube_012.scale = (-0.02437, -0.1447, 1.638)
ob_cube_012.lineart.crease_threshold = 0.0
ob_cube_013.location = (-0.2056, 1.252, 1.126)
ob_cube_013.rotation_euler = (-2.029, 0.0, -3.142)
ob_cube_013.scale = (-0.02437, -0.1447, 1.528)
ob_cube_013.lineart.crease_threshold = 0.0

# ---- collection membership
col_collection_1.objects.link(ob_cylinder_001)
col_collection_1.objects.link(ob_cylinder)
col_collection_1.objects.link(ob_sphere)
col_collection_1.objects.link(ob_cube_005)
col_collection_1.objects.link(ob_cube_004)
col_collection_1.objects.link(ob_cube)
col_collection_1.objects.link(ob_lamp)
col_collection_1.objects.link(ob_camera)
col_collection_1.objects.link(ob_cube_001)
col_collection_1.objects.link(ob_cube_002)
col_collection_1.objects.link(ob_cube_003)
col_collection_1.objects.link(ob_cube_006)
col_collection_1.objects.link(ob_sphere_001)
col_collection_1.objects.link(ob_sphere_002)
col_collection_1.objects.link(ob_cube_007)
col_collection_1.objects.link(ob_cube_008)
col_collection_1.objects.link(ob_cube_009)
col_collection_1.objects.link(ob_cube_010)
col_collection_1.objects.link(ob_cube_011)
col_collection_1.objects.link(ob_cube_012)
col_collection_1.objects.link(ob_cube_013)

# ---- scene / render settings (as saved in the file)
scene.camera = ob_camera
scene.frame_start = 1; scene.frame_end = 250; scene.frame_set(1)
scene.render.engine = 'BLENDER_EEVEE_NEXT'
scene.render.resolution_percentage = 50
scene.render.dither_intensity = 0.0
scene.cycles.use_denoising = False
scene.cycles.samples = 10
scene.cycles.sampling_pattern = 'TABULATED_SOBOL'
scene.cycles.light_sampling_threshold = 0.0
scene.cycles.use_adaptive_sampling = False
scene.cycles.use_light_tree = False
scene.cycles.blur_glossy = 0.0
scene.cycles.volume_bounces = 1
scene.cycles.pixel_filter_type = 'GAUSSIAN'
scene.cycles.sample_clamp_indirect = 0.0
scene.view_settings.view_transform = 'Standard'
bpy.context.view_layer.update()
